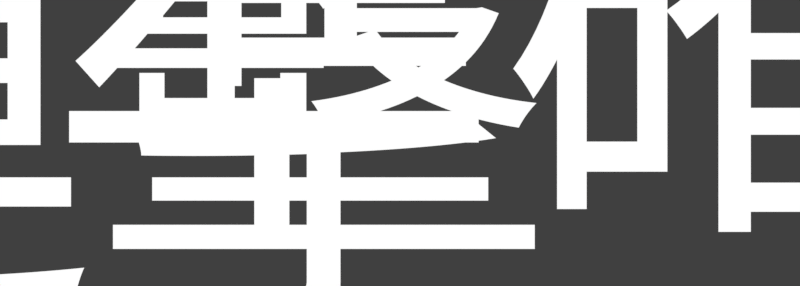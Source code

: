 # Source: ranking_acc_combo_tc.rendermarker.blend  (saved by Blender 2.79.0; exported with 4.5.12 LTS)
import bpy
from mathutils import Matrix  # noqa: F401  (used for matrix-valued properties, if any)

bpy.ops.wm.read_factory_settings(use_empty=True)
scene = bpy.context.scene
scene.name = 'rank_acc,rank_combo,spin!,go!'

# ---- collections
col_collection_1 = bpy.data.collections.new('Collection 1'); scene.collection.children.link(col_collection_1)

# ---- materials (node trees are filled in below, after node groups)
mat_white = bpy.data.materials.new('white')
mat_white.alpha_threshold = 0.0
mat_white.roughness = 0.5

# ---- material node trees
mat_white.use_nodes = True; mat_white.node_tree.nodes.clear()
_N = mat_white.node_tree.nodes; _L = mat_white.node_tree.links
n0 = _N.new('ShaderNodeOutputMaterial'); n0.name = 'Material Output'; n0.location = (300, 300)
n1 = _N.new('ShaderNodeEmission'); n1.name = 'Emission'; n1.location = (10, 300)
_L.new(n1.outputs[0], n0.inputs[0])
n0.is_active_output = True

# ---- world
world_world_002 = bpy.data.worlds.new('World.002'); scene.world = world_world_002
world_world_002.color = (0.05088, 0.05088, 0.05088)
world_world_002.use_sun_shadow = False
world_world_002.sun_shadow_jitter_overblur = 0.0
world_world_002.cycles.sampling_method = 'MANUAL'

# ---- cameras
cam_camera_015 = bpy.data.cameras.new('Camera.015')
cam_camera_015.type = 'ORTHO'
cam_camera_015.clip_end = 100.0
cam_camera_015.lens = 35.0
cam_camera_015.sensor_width = 32.0
cam_camera_015.sensor_height = 18.0
cam_camera_015.ortho_scale = 4.2
cam_camera_015.dof.focus_distance = 0.0

# ---- curves / text
txt_text_061 = bpy.data.curves.new('Text.061', 'FONT')
txt_text_061.dimensions = '2D'
txt_text_061.body = 'ひっとりつ'
txt_text_061.materials.append(mat_white)
txt_text_061.use_path_clamp = True
txt_text_061.bevel_resolution = 0
txt_text_061.size = 0.72
txt_text_062 = bpy.data.curves.new('Text.062', 'FONT')
txt_text_062.dimensions = '2D'
txt_text_062.body = 'こんぼ'
txt_text_062.materials.append(mat_white)
txt_text_062.use_path_clamp = True
txt_text_062.bevel_resolution = 0
txt_text_062.size = 0.72
txt_text_060 = bpy.data.curves.new('Text.060', 'FONT')
txt_text_060.dimensions = '2D'
txt_text_060.body = '連擊'
txt_text_060.materials.append(mat_white)
txt_text_060.use_path_clamp = True
txt_text_060.bevel_resolution = 0
txt_text_060.align_y = 'CENTER'
txt_text_060.size = 2.394
txt_text_060.space_line = 0.25
txt_text_053 = bpy.data.curves.new('Text.053', 'FONT')
txt_text_053.dimensions = '2D'
txt_text_053.body = '準確率'
txt_text_053.materials.append(mat_white)
txt_text_053.use_path_clamp = True
txt_text_053.bevel_resolution = 0
txt_text_053.size = 2.394

# ---- objects
ob_cam_rank_acc_combo = bpy.data.objects.new('cam.rank_acc_combo', cam_camera_015)
ob_text_005 = bpy.data.objects.new('Text.005', txt_text_061)
ob_text_012 = bpy.data.objects.new('Text.012', txt_text_062)
ob_text_000 = bpy.data.objects.new('Text.000', txt_text_060)
ob_text_022 = bpy.data.objects.new('Text.022', txt_text_053)

# ---- transforms, parenting, visibility, modifiers, constraints
ob_cam_rank_acc_combo.location = (0.0, -1.267, 5.0)
ob_cam_rank_acc_combo.lock_rotations_4d = False
ob_cam_rank_acc_combo.empty_display_type = 'ARROWS'
ob_cam_rank_acc_combo.color = (0.0, 0.0, 0.0, 0.0)
ob_cam_rank_acc_combo.display_type = 'WIRE'
ob_cam_rank_acc_combo.lineart.crease_threshold = 0.0
ob_text_005.parent = ob_cam_rank_acc_combo
ob_text_005.matrix_parent_inverse = Matrix(((1.0, 0.0, 0.0, -0.0), (0.0, 1.0, 0.0, 1.267), (0.0, 0.0, 1.0, -5.0), (0.0, 0.0, 0.0, 1.0)))
ob_text_005.location = (-1.767, 0.03132, 1.35e-08)
ob_text_005.lineart.crease_threshold = 0.0
ob_text_012.parent = ob_cam_rank_acc_combo
ob_text_012.matrix_parent_inverse = Matrix(((1.0, 0.0, 0.0, 0.0), (0.0, 1.0, 0.0, 5.556), (0.0, -5.96e-08, 1.0, -5.0), (0.0, 0.0, 0.0, 1.0)))
ob_text_012.location = (-3.992, -4.261, 7.575e-08)
ob_text_012.lineart.crease_threshold = 0.0
ob_text_000.parent = ob_cam_rank_acc_combo
ob_text_000.matrix_parent_inverse = Matrix(((1.0, 0.0, 0.0, 0.0), (0.0, 1.0, 0.0, 5.556), (0.0, -5.96e-08, 1.0, -5.0), (0.0, 0.0, 0.0, 1.0)))
ob_text_000.location = (-3.992, -5.552, -1.188e-09)
ob_text_000.lineart.crease_threshold = 0.0
ob_text_022.parent = ob_cam_rank_acc_combo
ob_text_022.matrix_parent_inverse = Matrix(((1.0, 0.0, 0.0, -0.0), (0.0, 1.0, 0.0, 1.267), (0.0, 0.0, 1.0, -5.0), (0.0, 0.0, 0.0, 1.0)))
ob_text_022.location = (-1.864, -1.542, 1.35e-08)
ob_text_022.lineart.crease_threshold = 0.0

# ---- collection membership
col_collection_1.objects.link(ob_cam_rank_acc_combo)
col_collection_1.objects.link(ob_text_005)
col_collection_1.objects.link(ob_text_012)
col_collection_1.objects.link(ob_text_000)
col_collection_1.objects.link(ob_text_022)

# ---- scene / render settings (as saved in the file)
scene.camera = ob_cam_rank_acc_combo
scene.frame_start = 1; scene.frame_end = 3; scene.frame_set(2)
scene.render.engine = 'CYCLES'
scene.render.image_settings.compression = 0
scene.render.resolution_x = 324
scene.render.resolution_y = 116
scene.render.resolution_percentage = 200
scene.render.fps = 30
scene.render.dither_intensity = 0.0
scene.render.film_transparent = True
scene.cycles.use_denoising = False
scene.cycles.samples = 20
scene.cycles.sampling_pattern = 'TABULATED_SOBOL'
scene.cycles.light_sampling_threshold = 0.0
scene.cycles.use_adaptive_sampling = False
scene.cycles.use_light_tree = False
scene.cycles.blur_glossy = 0.0
scene.cycles.max_bounces = 6
scene.cycles.diffuse_bounces = 6
scene.cycles.glossy_bounces = 6
scene.cycles.transmission_bounces = 6
scene.cycles.volume_bounces = 6
scene.cycles.transparent_max_bounces = 6
scene.cycles.sample_clamp_indirect = 0.0
scene.view_settings.view_transform = 'Standard'
bpy.context.view_layer.update()
